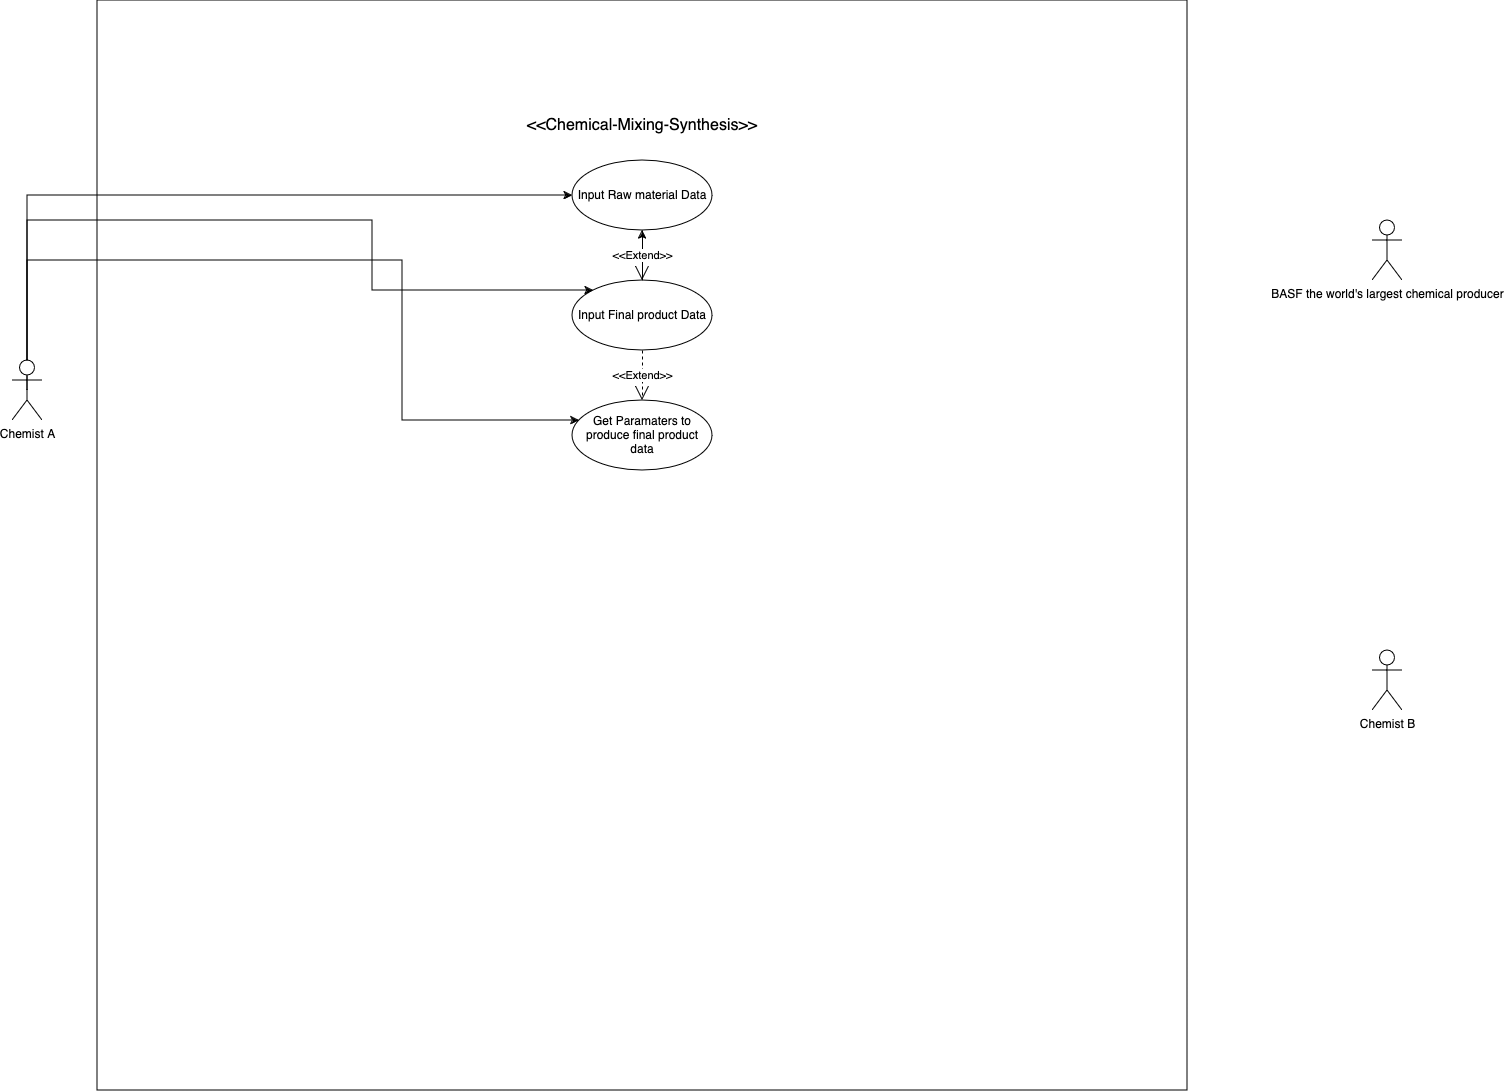

The diagram above was exported from draw.io. Its source (the exported page's mxGraphModel, read from the mxfile embedded in the PNG):
<mxGraphModel dx="636" dy="428" grid="1" gridSize="10" guides="1" tooltips="1" connect="1" arrows="1" fold="1" page="0" pageScale="1" pageWidth="900" pageHeight="1600" math="0" shadow="0">
  <root>
    <mxCell id="0" />
    <mxCell id="1" parent="0" />
    <mxCell id="HkZQD-zDINedIqQV_1Ix-1" value="" style="whiteSpace=wrap;html=1;aspect=fixed;labelBackgroundColor=none;" parent="1" vertex="1">
      <mxGeometry x="325" y="60" width="1090" height="1090" as="geometry" />
    </mxCell>
    <mxCell id="BS793bp_tLUFlU1xwsfM-6" style="edgeStyle=orthogonalEdgeStyle;rounded=0;orthogonalLoop=1;jettySize=auto;html=1;exitX=0.5;exitY=0.5;exitDx=0;exitDy=0;exitPerimeter=0;" parent="1" source="HkZQD-zDINedIqQV_1Ix-2" target="HkZQD-zDINedIqQV_1Ix-8" edge="1">
      <mxGeometry relative="1" as="geometry">
        <Array as="points">
          <mxPoint x="255" y="255" />
        </Array>
      </mxGeometry>
    </mxCell>
    <mxCell id="BS793bp_tLUFlU1xwsfM-7" style="edgeStyle=orthogonalEdgeStyle;rounded=0;orthogonalLoop=1;jettySize=auto;html=1;" parent="1" source="HkZQD-zDINedIqQV_1Ix-2" target="HkZQD-zDINedIqQV_1Ix-9" edge="1">
      <mxGeometry relative="1" as="geometry">
        <Array as="points">
          <mxPoint x="255" y="280" />
          <mxPoint x="600" y="280" />
          <mxPoint x="600" y="350" />
        </Array>
      </mxGeometry>
    </mxCell>
    <mxCell id="BS793bp_tLUFlU1xwsfM-9" style="edgeStyle=orthogonalEdgeStyle;rounded=0;orthogonalLoop=1;jettySize=auto;html=1;" parent="1" source="HkZQD-zDINedIqQV_1Ix-2" target="BS793bp_tLUFlU1xwsfM-2" edge="1">
      <mxGeometry relative="1" as="geometry">
        <Array as="points">
          <mxPoint x="255" y="320" />
          <mxPoint x="630" y="320" />
          <mxPoint x="630" y="480" />
        </Array>
      </mxGeometry>
    </mxCell>
    <mxCell id="HkZQD-zDINedIqQV_1Ix-2" value="Chemist A" style="shape=umlActor;verticalLabelPosition=bottom;verticalAlign=top;html=1;outlineConnect=0;labelBackgroundColor=none;" parent="1" vertex="1">
      <mxGeometry x="240" y="420" width="30" height="60" as="geometry" />
    </mxCell>
    <mxCell id="HkZQD-zDINedIqQV_1Ix-3" value="BASF the world's largest chemical producer" style="shape=umlActor;verticalLabelPosition=bottom;verticalAlign=top;html=1;outlineConnect=0;labelBackgroundColor=none;" parent="1" vertex="1">
      <mxGeometry x="1600" y="280" width="30" height="60" as="geometry" />
    </mxCell>
    <mxCell id="HkZQD-zDINedIqQV_1Ix-8" value="Input Raw material Data " style="ellipse;whiteSpace=wrap;html=1;labelBackgroundColor=none;" parent="1" vertex="1">
      <mxGeometry x="800" y="220" width="140" height="70" as="geometry" />
    </mxCell>
    <mxCell id="_5llnT6sJk78skiEX1wQ-3" value="" style="edgeStyle=orthogonalEdgeStyle;rounded=0;orthogonalLoop=1;jettySize=auto;html=1;" edge="1" parent="1" source="HkZQD-zDINedIqQV_1Ix-9" target="HkZQD-zDINedIqQV_1Ix-8">
      <mxGeometry relative="1" as="geometry" />
    </mxCell>
    <mxCell id="HkZQD-zDINedIqQV_1Ix-9" value="Input Final product Data " style="ellipse;whiteSpace=wrap;html=1;labelBackgroundColor=none;" parent="1" vertex="1">
      <mxGeometry x="800" y="340" width="140" height="70" as="geometry" />
    </mxCell>
    <mxCell id="BS793bp_tLUFlU1xwsfM-2" value="&lt;div&gt;Get Paramaters to produce final product data &lt;br&gt;&lt;/div&gt;" style="ellipse;whiteSpace=wrap;html=1;" parent="1" vertex="1">
      <mxGeometry x="800" y="460" width="140" height="70" as="geometry" />
    </mxCell>
    <mxCell id="BS793bp_tLUFlU1xwsfM-16" value="&amp;lt;&amp;lt;Chemical-Mixing-Synthesis&amp;gt;&amp;gt;" style="text;strokeColor=none;fillColor=none;html=1;align=center;verticalAlign=middle;whiteSpace=wrap;rounded=0;fontSize=16;" parent="1" vertex="1">
      <mxGeometry x="725" y="170" width="290" height="30" as="geometry" />
    </mxCell>
    <mxCell id="BS793bp_tLUFlU1xwsfM-30" value="&amp;lt;&amp;lt;Extend&amp;gt;&amp;gt;" style="endArrow=open;endSize=12;dashed=1;html=1;rounded=0;exitX=0.5;exitY=1;exitDx=0;exitDy=0;entryX=0.5;entryY=0;entryDx=0;entryDy=0;" parent="1" source="HkZQD-zDINedIqQV_1Ix-9" target="BS793bp_tLUFlU1xwsfM-2" edge="1">
      <mxGeometry width="160" relative="1" as="geometry">
        <mxPoint x="1200" y="700" as="sourcePoint" />
        <mxPoint x="1730" y="1020" as="targetPoint" />
        <Array as="points" />
      </mxGeometry>
    </mxCell>
    <mxCell id="BS793bp_tLUFlU1xwsfM-38" value="Chemist B" style="shape=umlActor;verticalLabelPosition=bottom;verticalAlign=top;html=1;" parent="1" vertex="1">
      <mxGeometry x="1600" y="710" width="30" height="60" as="geometry" />
    </mxCell>
    <mxCell id="_5llnT6sJk78skiEX1wQ-1" value="&amp;lt;&amp;lt;Extend&amp;gt;&amp;gt;" style="endArrow=open;endSize=12;dashed=1;html=1;rounded=0;exitX=0.5;exitY=1;exitDx=0;exitDy=0;" edge="1" parent="1" source="HkZQD-zDINedIqQV_1Ix-8" target="HkZQD-zDINedIqQV_1Ix-9">
      <mxGeometry width="160" relative="1" as="geometry">
        <mxPoint x="700" y="380" as="sourcePoint" />
        <mxPoint x="860" y="390" as="targetPoint" />
        <Array as="points" />
      </mxGeometry>
    </mxCell>
  </root>
</mxGraphModel>